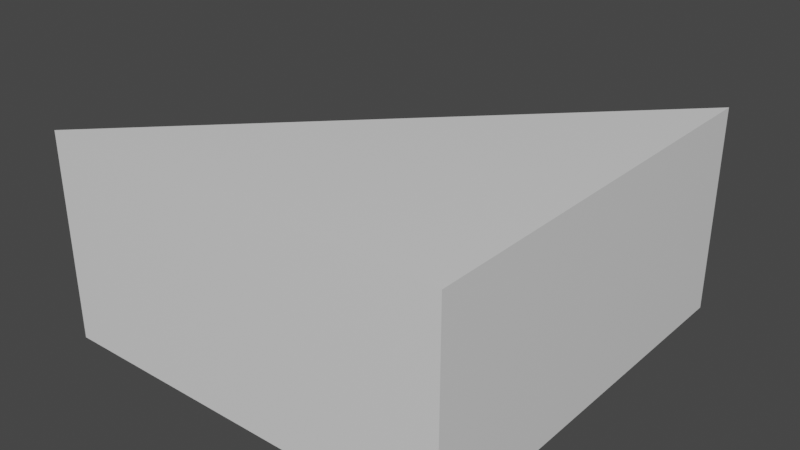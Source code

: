 # Source: Corner_triangle.blend  (saved by Blender 2.81.16; exported with 4.5.12 LTS)
import bpy
from mathutils import Matrix  # noqa: F401  (used for matrix-valued properties, if any)

bpy.ops.wm.read_factory_settings(use_empty=True)
scene = bpy.context.scene
scene.name = 'Scene'

# ---- collections
col_collection = bpy.data.collections.new('Collection'); scene.collection.children.link(col_collection)

# ---- materials (node trees are filled in below, after node groups)
mat_material = bpy.data.materials.new('Material')
mat_material.alpha_threshold = 0.0
mat_material.use_transparent_shadow = False
mat_material.line_color = (0.0, 0.0, 0.0, 1.0)

# ---- material node trees
mat_material.use_nodes = True; mat_material.node_tree.nodes.clear()
_N = mat_material.node_tree.nodes; _L = mat_material.node_tree.links
n0 = _N.new('ShaderNodeOutputMaterial'); n0.name = 'Material Output'; n0.location = (300, 300)
n1 = _N.new('ShaderNodeBsdfPrincipled'); n1.name = 'Principled BSDF'; n1.location = (10, 300)
n1.distribution = 'GGX'
n1.subsurface_method = 'BURLEY'
n1.inputs[2].default_value = 0.4
n1.inputs[3].default_value = 1.45
n1.inputs[27].default_value = (0.0, 0.0, 0.0, 1.0)
n1.inputs[28].default_value = 1.0
_L.new(n1.outputs[0], n0.inputs[0])
n0.is_active_output = True

# ---- world
world_world = bpy.data.worlds.new('World'); scene.world = world_world
world_world.use_nodes = True; world_world.node_tree.nodes.clear()
_N = world_world.node_tree.nodes; _L = world_world.node_tree.links
n0 = _N.new('ShaderNodeOutputWorld'); n0.name = 'World Output'; n0.location = (300, 300)
n1 = _N.new('ShaderNodeBackground'); n1.name = 'Background'; n1.location = (10, 300)
n1.inputs[0].default_value = (0.05088, 0.05088, 0.05088, 1.0)
_L.new(n1.outputs[0], n0.inputs[0])
n0.is_active_output = True
world_world.color = (0.05088, 0.05088, 0.05088)
world_world.use_sun_shadow = False
world_world.sun_shadow_jitter_overblur = 0.0

# ---- meshes
me_cube = bpy.data.meshes.new('Cube')
me_cube.from_pydata([(0.0, 0.2, 0.35), (0.0, 0.2, 0.25), (0.0, 0.0, 0.35), (0.0, 0.0, 0.25), (-0.2, 0.0, 0.35), (-0.2, 0.0, 0.25)], [], [(4, 2, 0), (3, 2, 4, 5), (1, 3, 5), (5, 4, 0, 1), (1, 0, 2, 3)])
_uv = me_cube.uv_layers.new(name='UVMap')
_uv.uv.foreach_set('vector', [0.625, 1.0, 0.625, 0.75, 0.625, 0.5, 0.375, 0.75, 0.625, 0.75, 0.625, 1.0, 0.375, 1.0, 0.375, 0.5, 0.375, 0.75, 0.375, 1.0, 0.375, 1.0, 0.625, 1.0, 0.625, 0.5, 0.375, 0.5, 0.375, 0.5, 0.625, 0.5, 0.625, 0.75, 0.375, 0.75])
me_cube.materials.append(mat_material)
me_cube.use_remesh_preserve_volume = False
me_cube.use_remesh_preserve_attributes = False
me_cube.use_mirror_vertex_groups = False
me_cube.update()

# ---- objects
ob_cube = bpy.data.objects.new('Cube', me_cube)

# ---- transforms, parenting, visibility, modifiers, constraints
ob_cube.location = (0.0, 0.0, 0.0)
ob_cube.lock_rotations_4d = False
ob_cube.empty_display_type = 'ARROWS'
ob_cube.lineart.crease_threshold = 0.0

# ---- collection membership
col_collection.objects.link(ob_cube)

# ---- scene / render settings (as saved in the file)
scene.frame_start = 1; scene.frame_end = 250; scene.frame_set(1)
scene.render.engine = 'BLENDER_EEVEE_NEXT'
scene.cycles.use_denoising = False
scene.cycles.samples = 128
scene.cycles.sampling_pattern = 'TABULATED_SOBOL'
scene.cycles.use_adaptive_sampling = False
scene.cycles.use_light_tree = False
scene.view_settings.view_transform = 'Filmic'
bpy.context.view_layer.update()

# ---- added for rendering (the .blend has no active camera and no usable light): camera, sun
cam_auto = bpy.data.cameras.new('AutoCamera')
cam_auto.lens = 50.0
cam_auto.sensor_width = 36.0
cam_auto.clip_end = 1000.0
ob_auto_camera = bpy.data.objects.new('AutoCamera', cam_auto)
scene.collection.objects.link(ob_auto_camera)
ob_auto_camera.location = (0.177567, -0.233081, 0.522054)
ob_auto_camera.rotation_euler = (1.09748, -7.21219e-08, 0.694738)
scene.camera = ob_auto_camera
light_auto_sun = bpy.data.lights.new('AutoSun', 'SUN')
light_auto_sun.energy = 3.0
light_auto_sun.angle = 0.0523599
ob_auto_sun = bpy.data.objects.new('AutoSun', light_auto_sun)
scene.collection.objects.link(ob_auto_sun)
ob_auto_sun.rotation_euler = (0.872665, 0.174533, 0.523599)
bpy.context.view_layer.update()
